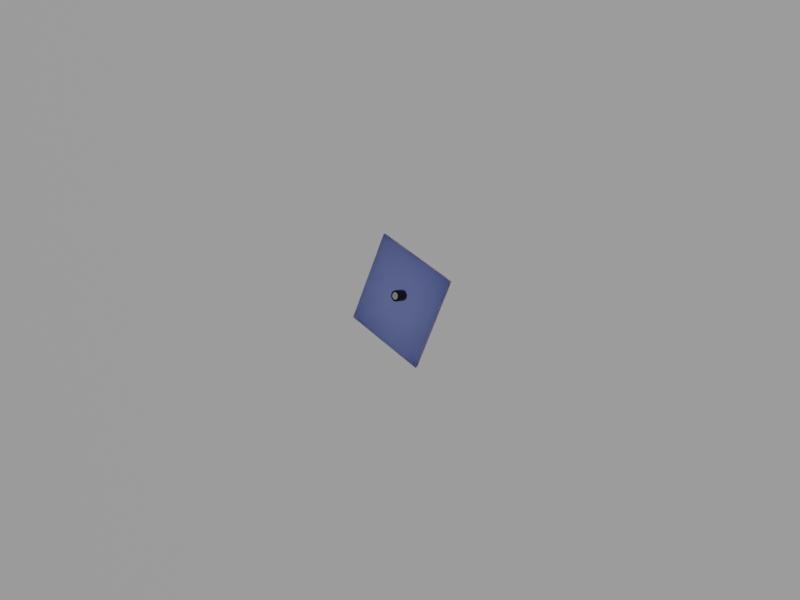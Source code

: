 # Source: segmentation_with_new_colors.blend  (saved by Blender 2.83.19; exported with 4.5.12 LTS)
import bpy
from mathutils import Matrix  # noqa: F401  (used for matrix-valued properties, if any)

bpy.ops.wm.read_factory_settings(use_empty=True)
scene = bpy.context.scene
scene.name = 'Scene'

# ---- collections
col_collection = bpy.data.collections.new('Collection'); scene.collection.children.link(col_collection)
col_placa = bpy.data.collections.new('Placa'); scene.collection.children.link(col_placa)

# ---- materials (node trees are filled in below, after node groups)
mat_material_fundo = bpy.data.materials.new('Material_Fundo')
mat_material_fundo.pass_index = 2
mat_material_capacitor_topo = bpy.data.materials.new('Material_Capacitor_topo')
mat_material_capacitor_topo.pass_index = 1
mat_material_capacitor_lateral = bpy.data.materials.new('Material_capacitor_lateral')
mat_material_capacitor_lateral.pass_index = 1
mat_material_substrato = bpy.data.materials.new('Material_substrato')
mat_material_substrato.preview_render_type = 'FLAT'
mat_material_substrato.pass_index = 3

# ---- material node trees
mat_material_fundo.use_nodes = True; mat_material_fundo.node_tree.nodes.clear()
_N = mat_material_fundo.node_tree.nodes; _L = mat_material_fundo.node_tree.links
n0 = _N.new('ShaderNodeOutputMaterial'); n0.name = 'Material Output'; n0.location = (300, 300)
n1 = _N.new('ShaderNodeBsdfPrincipled'); n1.name = 'Principled BSDF'; n1.location = (10, 300)
n1.distribution = 'GGX'
n1.subsurface_method = 'BURLEY'
n1.inputs[2].default_value = 0.85
n1.inputs[3].default_value = 1.45
n1.inputs[27].default_value = (0.0, 0.0, 0.0, 1.0)
n1.inputs[28].default_value = 1.0
_L.new(n1.outputs[0], n0.inputs[0])
n0.is_active_output = True
mat_material_capacitor_topo.use_nodes = True; mat_material_capacitor_topo.node_tree.nodes.clear()
_N = mat_material_capacitor_topo.node_tree.nodes; _L = mat_material_capacitor_topo.node_tree.links
n0 = _N.new('ShaderNodeOutputMaterial'); n0.name = 'Material Output'; n0.location = (300, 300)
n1 = _N.new('ShaderNodeBsdfPrincipled'); n1.name = 'Principled BSDF'; n1.location = (10, 300)
n1.distribution = 'GGX'
n1.subsurface_method = 'BURLEY'
n1.inputs[0].default_value = (1.0, 1.0, 1.0, 1.0)
n1.inputs[1].default_value = 0.7
n1.inputs[2].default_value = 0.075
n1.inputs[3].default_value = 1.45
n1.inputs[13].default_value = 0.8417
n1.inputs[27].default_value = (0.0, 0.0, 0.0, 1.0)
n1.inputs[28].default_value = 1.0
_L.new(n1.outputs[0], n0.inputs[0])
n0.is_active_output = True
mat_material_capacitor_lateral.use_nodes = True; mat_material_capacitor_lateral.node_tree.nodes.clear()
_N = mat_material_capacitor_lateral.node_tree.nodes; _L = mat_material_capacitor_lateral.node_tree.links
n0 = _N.new('ShaderNodeOutputMaterial'); n0.name = 'Material Output'; n0.location = (300, 300)
n1 = _N.new('ShaderNodeBsdfPrincipled'); n1.name = 'Principled BSDF'; n1.location = (10, 300)
n1.distribution = 'GGX'
n1.subsurface_method = 'BURLEY'
n1.inputs[0].default_value = (0.0, 0.0, 0.0, 1.0)
n1.inputs[2].default_value = 0.1167
n1.inputs[3].default_value = 1.45
n1.inputs[27].default_value = (0.0, 0.0, 0.0, 1.0)
n1.inputs[28].default_value = 1.0
_L.new(n1.outputs[0], n0.inputs[0])
n0.is_active_output = True
mat_material_substrato.use_nodes = True; mat_material_substrato.node_tree.nodes.clear()
_N = mat_material_substrato.node_tree.nodes; _L = mat_material_substrato.node_tree.links
n0 = _N.new('ShaderNodeOutputMaterial'); n0.name = 'Material Output'; n0.location = (300, 300)
n1 = _N.new('ShaderNodeBsdfPrincipled'); n1.name = 'Principled BSDF'; n1.location = (10, 300)
n1.distribution = 'GGX'
n1.subsurface_method = 'BURLEY'
n1.inputs[2].default_value = 0.4
n1.inputs[3].default_value = 1.45
n1.inputs[8].default_value = 1.0
n1.inputs[10].default_value = 0.4167
n1.inputs[27].default_value = (0.0, 0.0, 0.0, 1.0)
n1.inputs[28].default_value = 1.0
n2 = _N.new('ShaderNodeTexImage'); n2.name = 'Image Texture'; n2.location = (-301, 223)
n3 = _N.new('ShaderNodeMix'); n3.name = 'Mix'; n3.location = (-160, 180)
n3.data_type = 'RGBA'
n3.inputs[0].default_value = 0.4167
n3.inputs[7].default_value = (0.2596, 0.8, 0.1472, 1.0)
_L.new(n1.outputs[0], n0.inputs[0])
_L.new(n2.outputs[0], n3.inputs[6])
_L.new(n3.outputs[2], n1.inputs[0])
n0.is_active_output = True

# ---- world
world_world = bpy.data.worlds.new('World'); scene.world = world_world
world_world.use_nodes = True; world_world.node_tree.nodes.clear()
_N = world_world.node_tree.nodes; _L = world_world.node_tree.links
n0 = _N.new('ShaderNodeOutputWorld'); n0.name = 'World Output'; n0.location = (300, 300)
n1 = _N.new('ShaderNodeBackground'); n1.name = 'Background'; n1.location = (10, 300)
n1.inputs[0].default_value = (0.05088, 0.05088, 0.05088, 1.0)
_L.new(n1.outputs[0], n0.inputs[0])
n0.is_active_output = True
world_world.color = (0.05088, 0.05088, 0.05088)
world_world.use_sun_shadow = False
world_world.sun_shadow_jitter_overblur = 0.0

# ---- cameras
cam_camera_001 = bpy.data.cameras.new('Camera.001')

# ---- lights
light_light_001 = bpy.data.lights.new('Light.001', 'SUN')
light_light_001.transmission_factor = 0.0
light_light_001.angle = 0.1993
light_light_001.energy = 1.0
light_light_001.shadow_soft_size = 16.63
light_light_001.shadow_cascade_max_distance = 1000.0
light_light = bpy.data.lights.new('Light', 'AREA')
light_light.transmission_factor = 0.0
light_light.energy = 39.27
light_light.shadow_soft_size = 16.63
light_light.shadow_maximum_resolution = 0.006
light_light.use_absolute_resolution = True
light_light.shape = 'RECTANGLE'
light_light.size = 16.63
light_light.size_y = 0.64

# ---- meshes
me_plane = bpy.data.meshes.new('Plane')
me_plane.from_pydata([(-1198.0, -1198.0, 0.0), (1198.0, -1198.0, 0.0), (-1198.0, 1198.0, 0.0), (1198.0, 1198.0, 0.0)], [], [(0, 1, 3, 2)])
_uv = me_plane.uv_layers.new(name='UVMap')
_uv.uv.foreach_set('vector', [0.0, 0.0, 1.0, 0.0, 1.0, 1.0, 0.0, 1.0])
me_plane.materials.append(mat_material_fundo)
me_plane.use_remesh_fix_poles = True
me_plane.use_remesh_preserve_attributes = False
me_plane.use_mirror_vertex_groups = False
me_plane.update()
me_cylinder_002 = bpy.data.meshes.new('Cylinder.002')
me_cylinder_002.from_pydata([(0.1601, 0.805, -1.0), (0.456, 0.6824, -1.0), (0.6824, 0.456, -1.0), (0.805, 0.1601, -1.0), (0.805, -0.1601, -1.0), (0.6824, -0.456, -1.0), (0.456, -0.6824, -1.0), (0.1601, -0.805, -1.0), (-0.1601, -0.805, -1.0), (-0.456, -0.6824, -1.0), (-0.6824, -0.456, -1.0), (-0.805, -0.1601, -1.0), (-0.805, 0.1601, -1.0), (-0.6824, 0.456, -1.0), (-0.456, 0.6824, -1.0), (-0.1601, 0.805, -1.0), (0.4723, 0.7293, -1.057), (0.8714, -0.1733, -1.063), (-0.6055, -0.6231, -1.057), (3.7e-07, 1.046, -0.7013), (0.4001, 0.966, -0.7013), (0.7393, 0.7393, -0.7013), (0.8694, 0.5809, -0.7013), (1.025, 0.204, -0.7013), (0.966, -0.4001, -0.7013), (0.7393, -0.7393, -0.7013), (0.4001, -0.966, -0.7013), (-0.204, -1.025, -0.7013), (-0.5809, -0.8694, -0.7013), (-0.8694, -0.5809, -0.7013), (-1.025, -0.204, -0.7013), (-1.025, 0.204, -0.7013), (-0.8694, 0.5809, -0.7013), (-0.4001, 0.966, -0.7013), (2.764e-07, 0.679, -1.03), (0.2598, 0.6273, -1.03), (0.3772, 0.5645, -1.03), (0.4801, 0.4801, -1.03), (0.6273, 0.2598, -1.03), (0.679, 1.531e-07, -1.03), (0.6659, -0.1325, -1.03), (0.5645, -0.3772, -1.03), (0.4801, -0.4801, -1.03), (0.2598, -0.6273, -1.03), (-9.085e-08, -0.679, -1.03), (-0.1325, -0.6659, -1.03), (-0.3772, -0.5645, -1.03), (-0.4801, -0.4801, -1.03), (-0.5645, -0.3772, -1.03), (-0.6659, -0.1325, -1.03), (-0.6659, 0.1325, -1.03), (-0.5645, 0.3772, -1.03), (-0.3772, 0.5645, -1.03), (-0.1325, 0.6659, -1.03), (0.8714, -0.1733, -1.063), (3.681e-07, 1.048, 0.7455), (0.4012, 0.9686, 0.7455), (0.7414, 0.7414, 0.7455), (0.8717, 0.5825, 0.7455), (0.9686, 0.4012, 0.7455), (1.028, 0.2045, 0.7455), (1.048, 1.234e-07, 0.7455), (0.9686, -0.4012, 0.7455), (0.7414, -0.7414, 0.7455), (0.5825, -0.8717, 0.7455), (0.4012, -0.9686, 0.7455), (0.2045, -1.028, 0.7455), (-2.294e-07, -1.048, 0.7455), (-0.2045, -1.028, 0.7455), (-0.5825, -0.8717, 0.7455), (-0.8717, -0.5825, 0.7455), (-1.028, -0.2045, 0.7455), (-1.048, 1.048e-06, 0.7455), (-1.028, 0.2045, 0.7455), (-0.9686, 0.4012, 0.7455), (-0.8717, 0.5825, 0.7455), (-0.7414, 0.7414, 0.7455), (-0.5825, 0.8717, 0.7455), (-0.4012, 0.9686, 0.7455), (-0.2045, 1.028, 0.7455), (0.3035, 1.001, -0.7013), (0.4929, 0.9221, -0.7013), (0.8082, 0.6633, -0.7013), (1.001, 0.3035, -0.7013), (1.001, -0.3035, -0.7013), (0.8082, -0.6633, -0.7013), (0.6633, -0.8082, -0.7013), (0.3035, -1.001, -0.7013), (-0.3035, -1.001, -0.7013), (-0.6633, -0.8082, -0.7013), (-0.9221, -0.4929, -0.7013), (-1.001, -0.3035, -0.7013), (-1.041, 0.1025, -0.7013), (-0.9221, 0.4929, -0.7013), (-0.4929, 0.9221, -0.7013), (-0.1025, 1.041, -0.7013), (0.4104, 0.7863, -1.059), (0.5561, 0.69, -1.059), (0.8835, -0.09423, -1.059), (0.5691, -0.6822, -1.059), (-0.2503, -0.8531, -1.059), (-0.5559, -0.6912, -1.059), (-0.68, -0.5694, -1.059), (-0.8834, 0.09421, -1.059), (-0.558, 0.6913, -1.059), (0.8714, -0.1733, -1.063), (3.441e-07, 0.9672, 1.062), (0.3701, 0.8936, 1.062), (0.6839, 0.6839, 1.062), (0.8936, 0.3701, 1.062), (0.9672, 1.275e-07, 1.062), (0.8936, -0.3701, 1.062), (0.6839, -0.6839, 1.062), (0.5373, -0.8042, 1.062), (0.1887, -0.9486, 1.062), (-0.1887, -0.9486, 1.062), (-0.5373, -0.8042, 1.062), (-0.8042, -0.5373, 1.062), (-0.9486, -0.1887, 1.062), (-0.9672, 9.709e-07, 1.062), (-0.8936, 0.3701, 1.062), (-0.6839, 0.6839, 1.062), (-0.5373, 0.8042, 1.062), (-0.1887, 0.9486, 1.062), (0.2824, 0.9349, -1.017), (0.4594, 0.8618, -1.017), (0.6188, 0.7554, -1.017), (0.7555, 0.6192, -1.017), (0.935, 0.2829, -1.017), (0.9721, -0.09642, -1.017), (0.935, -0.2829, -1.017), (0.7547, -0.6205, -1.017), (0.6202, -0.7547, -1.017), (0.2824, -0.9349, -1.017), (-0.09667, -0.9722, -1.017), (-0.2828, -0.9352, -1.017), (-0.6187, -0.7556, -1.017), (-0.8608, -0.4614, -1.017), (-0.9342, -0.2846, -1.017), (-0.9721, 0.09642, -1.017), (-0.8612, 0.4611, -1.017), (-0.6192, 0.7555, -1.017), (-0.4611, 0.8612, -1.017), (-0.09667, 0.9722, -1.017)], [(17, 105), (105, 54)], [(0, 1, 2, 3, 4, 5, 6, 7, 8, 9, 10, 11, 12, 13, 14, 15), (62, 24, 84, 130, 129, 61), (58, 22, 82, 21, 57), (71, 30, 91, 138, 137, 90, 29, 70), (140, 93, 32, 75, 76, 141), (56, 20, 80, 124, 143, 95, 19, 55), (125, 124, 80, 20, 81), (113, 114, 66, 65, 64), (70, 29, 90, 137, 136, 89, 28, 69), (128, 83, 23, 60, 61, 129), (79, 55, 19, 95, 143, 142, 94, 33, 78), (64, 65, 26, 87, 133, 132, 86, 25, 63), (43, 42, 41, 40, 39, 38, 37, 36, 16, 97, 98, 17, 99, 100, 101, 18, 47, 46, 45, 44), (71, 72, 73, 31, 92, 139, 138, 91, 30), (67, 134, 133, 87, 26, 65, 66), (57, 21, 82, 127, 126, 125, 81, 20, 56), (74, 75, 32, 93, 140, 139, 92, 31, 73), (104, 103, 139, 140, 141), (99, 132, 133, 134, 135, 100), (63, 25, 85, 131, 130, 84, 24, 62), (53, 52, 51, 50, 49, 48, 47, 18, 102, 103, 104, 96, 16, 36, 35, 34), (17, 98, 129, 130, 131, 132, 99), (77, 78, 33, 94, 142, 141, 76), (132, 131, 85, 25, 86), (68, 69, 28, 89, 136, 135, 88, 27), (96, 104, 141, 142, 143, 124, 125, 126, 97, 16), (98, 97, 126, 127, 128, 129), (116, 69, 68, 115), (112, 63, 62, 111), (107, 56, 55, 106), (119, 120, 74, 73, 72), (112, 113, 64, 63), (120, 121, 76, 75, 74), (107, 108, 57, 56), (117, 70, 69, 116), (115, 68, 67, 66, 114), (114, 113, 112, 111, 110, 109, 108, 107, 106, 123, 122, 121, 120, 119, 118, 117, 116, 115), (109, 59, 58, 57, 108), (103, 102, 18, 101, 100, 135, 136, 137, 138, 139), (117, 118, 71, 70), (118, 119, 72, 71), (110, 111, 62, 61), (121, 122, 77, 76), (110, 61, 60, 59, 109), (68, 27, 88, 135, 134, 67), (123, 79, 78, 77, 122), (60, 23, 83, 128, 127, 82, 22, 58, 59), (123, 106, 55, 79)])
me_cylinder_002.polygons.foreach_set('material_index', [0, 1, 1, 1, 1, 1, 1, 1, 1, 1, 1, 1, 1, 1, 1, 1, 1, 1, 1, 1, 1, 1, 1, 1, 1, 1, 1, 1, 1, 1, 1, 1, 1, 1, 1, 1, 1, 1, 1, 1, 1, 1, 1, 1, 1, 1, 1, 1])
_uv = me_cylinder_002.uv_layers.new(name='UVMap')
_uv.uv.foreach_set('vector', [0.7883, 0.4427, 0.8592, 0.4134, 0.9134, 0.3592, 0.9427, 0.2883, 0.9427, 0.2117, 0.9134, 0.1408, 0.8592, 0.0866, 0.7883, 0.05726, 0.7117, 0.05726, 0.6408, 0.0866, 0.5866, 0.1408, 0.5573, 0.2117, 0.5573, 0.2883, 0.5866, 0.3592, 0.6408, 0.4134, 0.7117, 0.4427, 0.6875, 1.0, 0.6875, 0.5, 0.9782, 0.1808, 0.9575, 0.187, 0.9658, 0.2287, 0.75, 1.0, 0.8438, 1.0, 0.8438, 0.5, 0.8594, 0.5, 0.875, 0.5, 0.875, 1.0, 0.2813, 1.0, 0.2813, 0.5, 0.5218, 0.1808, 0.5425, 0.187, 0.5587, 0.1478, 0.3281, 0.5, 0.3438, 0.5, 0.3438, 1.0, 0.5587, 0.3522, 0.5397, 0.3624, 0.1563, 0.5, 0.1563, 1.0, 0.125, 1.0, 0.6124, 0.4176, 0.9375, 1.0, 0.9375, 0.5, 0.8192, 0.4782, 0.813, 0.4575, 0.7287, 0.4658, 0.7266, 0.4873, 1.0, 0.5, 1.0, 1.0, 0.8522, 0.4413, 0.813, 0.4575, 0.8192, 0.4782, 0.8413, 0.4703, 0.8624, 0.4603, 0.3693, 0.07144, 0.2919, 0.03938, 0.2965, 0.01612, 0.3413, 0.02969, 0.3825, 0.05173, 0.3438, 1.0, 0.5517, 0.1175, 0.5397, 0.1376, 0.5587, 0.1478, 0.6124, 0.08236, 0.3906, 0.5, 0.4063, 0.5, 0.4063, 1.0, 0.9575, 0.313, 0.9782, 0.3192, 0.7813, 0.5, 0.7813, 1.0, 0.75, 1.0, 0.9658, 0.2287, 0.03125, 1.0, 0.0, 1.0, 0.0, 0.5, 0.7266, 0.4873, 0.7287, 0.4658, 0.6478, 0.4413, 0.6376, 0.4603, 0.0625, 0.5, 0.0625, 1.0, 0.5938, 1.0, 0.5625, 1.0, 0.8413, 0.02969, 0.8192, 0.02181, 0.813, 0.04248, 0.8876, 0.08236, 0.6094, 0.5, 0.625, 0.5, 0.625, 1.0, 0.0, 0.0, 0.0, 0.0, 0.0, 0.0, 0.0, 0.0, 0.0, 0.0, 0.0, 0.0, 0.0, 0.0, 0.0, 0.0, 0.0, 0.0, 0.0, 0.0, 0.0, 0.0, 0.0, 0.0, 0.0, 0.0, 0.0, 0.0, 0.0, 0.0, 0.0, 0.0, 0.0, 0.0, 0.0, 0.0, 0.0, 0.0, 0.0, 0.0, 0.2813, 1.0, 0.25, 1.0, 0.2188, 1.0, 0.2188, 0.5, 0.5127, 0.2734, 0.5342, 0.2713, 0.5425, 0.187, 0.5218, 0.1808, 0.2813, 0.5, 0.5, 1.0, 0.7287, 0.03418, 0.813, 0.04248, 0.5469, 0.5, 0.5625, 0.5, 0.5625, 1.0, 0.5313, 1.0, 0.875, 1.0, 0.9186, 0.4186, 0.9343, 0.4013, 0.9176, 0.3876, 0.8876, 0.4176, 0.8522, 0.4413, 0.9219, 0.5, 0.9375, 0.5, 0.9375, 1.0, 0.1875, 1.0, 0.1563, 1.0, 0.1563, 0.5, 0.5397, 0.3624, 0.5587, 0.3522, 0.5342, 0.2713, 0.5127, 0.2734, 0.2188, 0.5, 0.2188, 1.0, 0.6261, 0.4009, 0.5557, 0.2691, 0.5342, 0.2713, 0.5587, 0.3522, 0.6124, 0.4176, 0.8739, 0.09906, 0.8876, 0.08236, 0.813, 0.04248, 0.7287, 0.03418, 0.687, 0.04248, 0.6933, 0.06315, 0.625, 1.0, 0.625, 0.5, 0.9343, 0.09872, 0.9176, 0.1124, 0.9575, 0.187, 0.9782, 0.1808, 0.6875, 0.5, 0.6875, 1.0, 0.0, 0.0, 0.0, 0.0, 0.0, 0.0, 0.0, 0.0, 0.0, 0.0, 0.0, 0.0, 0.0, 0.0, 0.0, 0.0, 0.0, 0.0, 0.0, 0.0, 0.0, 0.0, 0.0, 0.0, 0.0, 0.0, 0.0, 0.0, 0.0, 0.0, 0.0, 0.0, 0.9427, 0.2117, 0.9445, 0.2308, 0.9658, 0.2287, 0.9575, 0.187, 0.9176, 0.1124, 0.8876, 0.08236, 0.8739, 0.09906, 0.09375, 1.0, 0.0625, 1.0, 0.0625, 0.5, 0.6376, 0.4603, 0.6478, 0.4413, 0.6124, 0.4176, 0.125, 1.0, 0.8876, 0.08236, 0.9176, 0.1124, 0.9343, 0.09872, 0.9186, 0.08138, 0.9013, 0.06567, 0.4688, 1.0, 0.4063, 1.0, 0.6175, 0.05173, 0.5987, 0.06567, 0.6124, 0.08236, 0.687, 0.04248, 0.4531, 0.5, 0.4688, 0.5, 0.842, 0.4222, 0.6261, 0.4009, 0.6124, 0.4176, 0.6478, 0.4413, 0.7287, 0.4658, 0.813, 0.4575, 0.8522, 0.4413, 0.8876, 0.4176, 0.8739, 0.4009, 0.8585, 0.4124, 0.9445, 0.2308, 0.8739, 0.4009, 0.8876, 0.4176, 0.9176, 0.3876, 0.9575, 0.313, 0.9658, 0.2287, 0.1307, 0.07144, 0.1175, 0.05173, 0.2035, 0.01612, 0.2081, 0.03938, 0.4018, 0.09815, 0.4186, 0.08138, 0.4703, 0.1587, 0.4484, 0.1678, 0.3322, 0.4484, 0.3413, 0.4703, 0.25, 0.4885, 0.25, 0.4647, 0.03525, 0.25, 0.0516, 0.3322, 0.02969, 0.3413, 0.01612, 0.2965, 0.01154, 0.25, 0.4018, 0.09815, 0.3693, 0.07144, 0.3825, 0.05173, 0.4186, 0.08138, 0.0516, 0.3322, 0.09815, 0.4018, 0.08138, 0.4186, 0.05173, 0.3825, 0.02969, 0.3413, 0.3322, 0.4484, 0.4018, 0.4018, 0.4186, 0.4186, 0.3413, 0.4703, 0.07144, 0.1307, 0.05173, 0.1175, 0.1175, 0.05173, 0.1307, 0.07144, 0.2081, 0.03938, 0.2035, 0.01612, 0.25, 0.01154, 0.2965, 0.01612, 0.2919, 0.03938, 0.2919, 0.03938, 0.3693, 0.07144, 0.4018, 0.09815, 0.4484, 0.1678, 0.4647, 0.25, 0.4484, 0.3322, 0.4018, 0.4018, 0.3322, 0.4484, 0.25, 0.4647, 0.2081, 0.4606, 0.1307, 0.4286, 0.09815, 0.4018, 0.0516, 0.3322, 0.03525, 0.25, 0.03938, 0.2081, 0.07144, 0.1307, 0.1307, 0.07144, 0.2081, 0.03938, 0.4484, 0.3322, 0.4703, 0.3413, 0.4483, 0.3825, 0.4186, 0.4186, 0.4018, 0.4018, 0.5557, 0.2691, 0.5991, 0.1261, 0.6119, 0.1119, 0.6261, 0.09906, 0.6933, 0.06315, 0.687, 0.04248, 0.6124, 0.08236, 0.5587, 0.1478, 0.5425, 0.187, 0.5342, 0.2713, 0.07144, 0.1307, 0.03938, 0.2081, 0.01612, 0.2035, 0.05173, 0.1175, 0.03938, 0.2081, 0.03525, 0.25, 0.01154, 0.25, 0.01612, 0.2035, 0.4647, 0.25, 0.4484, 0.1678, 0.4703, 0.1587, 0.4885, 0.25, 0.09815, 0.4018, 0.1307, 0.4286, 0.1175, 0.4483, 0.08138, 0.4186, 0.4647, 0.25, 0.4885, 0.25, 0.4839, 0.2965, 0.4703, 0.3413, 0.4484, 0.3322, 0.4688, 1.0, 0.7035, 0.01612, 0.6808, 0.02181, 0.687, 0.04248, 0.7287, 0.03418, 0.5, 1.0, 0.2081, 0.4606, 0.2035, 0.4839, 0.1587, 0.4703, 0.1175, 0.4483, 0.1307, 0.4286, 0.7813, 1.0, 0.7813, 0.5, 0.9782, 0.3192, 0.9575, 0.313, 0.9176, 0.3876, 0.9343, 0.4013, 0.8438, 0.5, 0.8438, 1.0, 0.8125, 1.0, 0.2081, 0.4606, 0.25, 0.4647, 0.25, 0.4885, 0.2035, 0.4839])
me_cylinder_002.materials.append(mat_material_capacitor_topo)
me_cylinder_002.materials.append(mat_material_capacitor_lateral)
me_cylinder_002.use_remesh_fix_poles = True
me_cylinder_002.use_remesh_preserve_attributes = False
me_cylinder_002.use_mirror_vertex_groups = False
me_cylinder_002.update()
me_cube_001 = bpy.data.meshes.new('Cube.001')
me_cube_001.from_pydata([(-1.0, -1.0, -1.0), (-1.0, -1.0, 1.0), (-1.0, 1.0, -1.0), (-1.0, 1.0, 1.0), (1.0, -1.0, -1.0), (1.0, -1.0, 1.0), (1.0, 1.0, -1.0), (1.0, 1.0, 1.0)], [], [(0, 1, 3, 2), (2, 3, 7, 6), (6, 7, 5, 4), (4, 5, 1, 0), (2, 6, 4, 0), (7, 3, 1, 5)])
_uv = me_cube_001.uv_layers.new(name='UVMap')
_uv.uv.foreach_set('vector', [0.375, 0.0, 0.625, 0.0, 0.625, 0.25, 0.375, 0.25, 0.375, 0.25, 0.625, 0.25, 0.625, 0.5, 0.375, 0.5, 0.375, 0.5, 0.625, 0.5, 0.625, 0.75, 0.375, 0.75, 0.375, 0.75, 0.625, 0.75, 0.625, 1.0, 0.375, 1.0, 0.125, 0.5, 0.375, 0.5, 0.375, 0.75, 0.125, 0.75, 0.625, 0.5, 0.875, 0.5, 0.875, 0.75, 0.625, 0.75])
me_cube_001.materials.append(mat_material_substrato)
me_cube_001.use_remesh_fix_poles = True
me_cube_001.use_remesh_preserve_attributes = False
me_cube_001.use_mirror_vertex_groups = False
me_cube_001.update()

# ---- curves / text
cu_beziercircle = bpy.data.curves.new('BezierCircle', 'CURVE')
cu_beziercircle.dimensions = '3D'
_sp = cu_beziercircle.splines.new('BEZIER'); _sp.bezier_points.add(2)
_sp.bezier_points.foreach_set('co', [-0.2426, -0.1838, 0.04874, 0.144, 0.1806, 0.1708, 0.1756, -0.1264, 0.04894])
_sp.bezier_points.foreach_set('handle_left', [-0.1704, -0.3204, -0.008598, -0.05586, 0.2444, 0.2065, 0.2486, -0.03984, 0.07893])
_sp.bezier_points.foreach_set('handle_right', [-0.3359, -0.007415, 0.1228, 0.2522, 0.1461, 0.1515, 0.07283, -0.2482, 0.00674])
for _p, _l, _r in zip(_sp.bezier_points, ['AUTO', 'AUTO', 'ALIGNED'], ['AUTO', 'ALIGNED', 'AUTO']): _p.handle_left_type = _l; _p.handle_right_type = _r
_sp.bezier_points.foreach_set('radius', [0.05945, 0.05945, 0.05945])
_sp.order_u = 0
_sp.order_v = 0
_sp.use_cyclic_u = True
cu_beziercircle.use_path = True
cu_beziercircle.use_path_clamp = True
cu_beziercircle.fill_mode = 'FULL'

# ---- objects
ob_luz2 = bpy.data.objects.new('Luz2', light_light_001)
ob_camera = bpy.data.objects.new('Camera', cam_camera_001)
ob_beziercircle = bpy.data.objects.new('BezierCircle', cu_beziercircle)
ob_luz = bpy.data.objects.new('Luz', light_light)
ob_fundo = bpy.data.objects.new('Fundo', me_plane)
ob_capacitor = bpy.data.objects.new('Capacitor', me_cylinder_002)
ob_substrato = bpy.data.objects.new('Substrato', me_cube_001)

# ---- transforms, parenting, visibility, modifiers, constraints
ob_luz2.location = (401.7, -14.8, 263.0)
ob_luz2.rotation_euler = (0.2455, 0.002914, 1.98)
ob_luz2.lock_rotations_4d = False
ob_luz2.empty_display_type = 'ARROWS'
ob_luz2.color = (0.0, 0.0, 0.0, 0.0)
ob_luz2.lineart.crease_threshold = 0.0
ob_camera.location = (-0.01821, -0.01885, 0.2152)
ob_camera.lineart.crease_threshold = 0.0
_c = ob_camera.constraints.new('CLAMP_TO'); _c.name = 'Clamp To'
_c.target = ob_beziercircle
_c.main_axis = 'CLAMPTO_Z'
_c = ob_camera.constraints.new('DAMPED_TRACK'); _c.name = 'Damped Track'
_c.active = False
_c.target = ob_substrato
_c.track_axis = 'TRACK_NEGATIVE_Z'
_c = ob_camera.constraints.new('LOCKED_TRACK'); _c.name = 'Locked Track'
_c.active = False
_c.target = ob_substrato
_c.track_axis = 'TRACK_NEGATIVE_Z'
_c.lock_axis = 'LOCK_X'
ob_beziercircle.parent = ob_substrato
ob_beziercircle.matrix_parent_inverse = Matrix(((25.27, 45.95, 0.0, -0.3869), (-45.95, 25.27, -0.0, -0.07459), (0.0, -0.0, 2622.0, -4.232), (-0.0, 0.0, -0.0, 1.0)))
ob_beziercircle.location = (0.08086, 0.07879, 0.2368)
ob_beziercircle.lineart.crease_threshold = 0.0
_c = ob_beziercircle.constraints.new('COPY_LOCATION'); _c.name = 'Copy Location'
_c.target = ob_substrato
_c.use_x = False
_c.use_y = False
_c.use_offset = True
ob_luz.location = (1.759, 0.8357, 6.243)
ob_luz.rotation_euler = (0.2455, 0.002914, 1.98)
ob_luz.lock_rotations_4d = False
ob_luz.empty_display_type = 'ARROWS'
ob_luz.color = (0.0, 0.0, 0.0, 0.0)
ob_luz.lineart.crease_threshold = 0.0
ob_fundo.location = (0.0, 0.0, 0.0)
ob_fundo.scale = (-0.2786, -0.2786, -0.2786)
ob_fundo.lineart.crease_threshold = 0.0
ob_capacitor.parent = ob_substrato
ob_capacitor.matrix_parent_inverse = Matrix(((25.27, 45.95, 0.0, 1.326), (-45.95, 25.27, -0.0, -0.7457), (-0.0, 0.0, 2622.0, -2.116), (-0.0, 0.0, -0.0, 1.0)))
ob_capacitor.location = (-0.02243, -0.01338, 0.003657)
ob_capacitor.rotation_euler = (0.0, -0.0, 0.9157)
ob_capacitor.scale = (-0.002165, -0.002165, -0.002165)
ob_capacitor.lineart.crease_threshold = 0.0
_m = ob_capacitor.modifiers.new('Decimate', 'DECIMATE')
_m.decimate_type = 'UNSUBDIV'
ob_substrato.location = (0.002309, 0.007151, 0.000807)
ob_substrato.rotation_euler = (0.0, -0.0, 1.068)
ob_substrato.scale = (0.01907, 0.01907, 0.0003814)
ob_substrato.lineart.crease_threshold = 0.0

# ---- collection membership
scene.collection.objects.link(ob_luz2)
scene.collection.objects.link(ob_camera)
scene.collection.objects.link(ob_beziercircle)
col_collection.objects.link(ob_luz)
col_collection.objects.link(ob_fundo)
col_placa.objects.link(ob_capacitor)
col_placa.objects.link(ob_substrato)

# ---- scene / render settings (as saved in the file)
scene.camera = ob_camera
scene.frame_start = 0; scene.frame_end = 1; scene.frame_set(0)
scene.render.engine = 'CYCLES'
scene.render.resolution_x = 1280
scene.render.resolution_y = 960
scene.cycles.use_denoising = False
scene.cycles.samples = 64
scene.cycles.sampling_pattern = 'TABULATED_SOBOL'
scene.cycles.use_adaptive_sampling = False
scene.cycles.use_light_tree = False
scene.view_settings.view_transform = 'Filmic'
bpy.context.view_layer.update()
